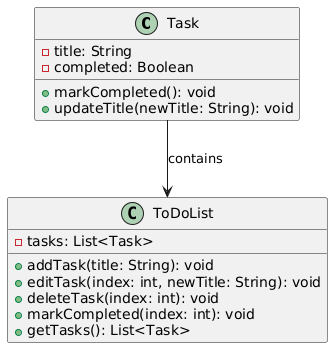

The diagram above was rendered by PlantUML. Its source (embedded in the PNG):
@startuml
class Task {
  - title: String
  - completed: Boolean
  + markCompleted(): void
  + updateTitle(newTitle: String): void
}

class ToDoList {
  - tasks: List<Task>
  + addTask(title: String): void
  + editTask(index: int, newTitle: String): void
  + deleteTask(index: int): void
  + markCompleted(index: int): void
  + getTasks(): List<Task>
}

Task --> ToDoList : "contains"
@enduml